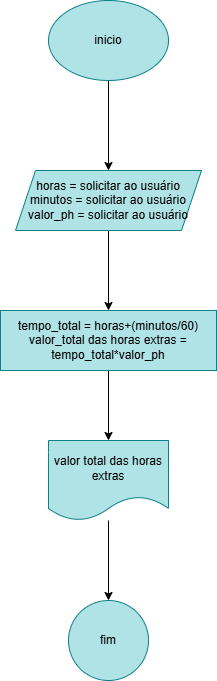

The diagram above was exported from draw.io. Its source (the exported page's mxGraphModel, read from the mxfile embedded in the PNG):
<mxGraphModel dx="880" dy="460" grid="1" gridSize="10" guides="1" tooltips="1" connect="1" arrows="1" fold="1" page="1" pageScale="1" pageWidth="827" pageHeight="1169" math="0" shadow="0">
  <root>
    <mxCell id="0" />
    <mxCell id="1" parent="0" />
    <mxCell id="aWyOBRJXslXyDOz51FoL-3" value="" style="edgeStyle=orthogonalEdgeStyle;rounded=0;orthogonalLoop=1;jettySize=auto;html=1;" edge="1" parent="1" source="aWyOBRJXslXyDOz51FoL-1" target="aWyOBRJXslXyDOz51FoL-2">
      <mxGeometry relative="1" as="geometry" />
    </mxCell>
    <mxCell id="aWyOBRJXslXyDOz51FoL-1" value="inicio" style="ellipse;whiteSpace=wrap;html=1;fillColor=#b0e3e6;strokeColor=#0e8088;" vertex="1" parent="1">
      <mxGeometry x="354" y="10" width="120" height="80" as="geometry" />
    </mxCell>
    <mxCell id="aWyOBRJXslXyDOz51FoL-5" value="" style="edgeStyle=orthogonalEdgeStyle;rounded=0;orthogonalLoop=1;jettySize=auto;html=1;" edge="1" parent="1" source="aWyOBRJXslXyDOz51FoL-2" target="aWyOBRJXslXyDOz51FoL-4">
      <mxGeometry relative="1" as="geometry" />
    </mxCell>
    <mxCell id="aWyOBRJXslXyDOz51FoL-2" value="horas = solicitar ao usuário&lt;div&gt;minutos =&amp;nbsp;&lt;span style=&quot;background-color: transparent; color: light-dark(rgb(0, 0, 0), rgb(255, 255, 255));&quot;&gt;solicitar ao usuário&lt;/span&gt;&lt;/div&gt;&lt;div&gt;valor_ph =&amp;nbsp;&lt;span style=&quot;background-color: transparent; color: light-dark(rgb(0, 0, 0), rgb(255, 255, 255));&quot;&gt;solicitar ao usuário&lt;/span&gt;&lt;/div&gt;" style="shape=parallelogram;perimeter=parallelogramPerimeter;whiteSpace=wrap;html=1;fixedSize=1;fillColor=#b0e3e6;strokeColor=#0e8088;" vertex="1" parent="1">
      <mxGeometry x="321" y="180" width="186" height="60" as="geometry" />
    </mxCell>
    <mxCell id="aWyOBRJXslXyDOz51FoL-7" value="" style="edgeStyle=orthogonalEdgeStyle;rounded=0;orthogonalLoop=1;jettySize=auto;html=1;" edge="1" parent="1" source="aWyOBRJXslXyDOz51FoL-4" target="aWyOBRJXslXyDOz51FoL-6">
      <mxGeometry relative="1" as="geometry" />
    </mxCell>
    <mxCell id="aWyOBRJXslXyDOz51FoL-4" value="tempo_total = horas+(minutos/60)&lt;div&gt;valor_total das horas extras = tempo_total*valor_ph&lt;/div&gt;" style="whiteSpace=wrap;html=1;fillColor=#b0e3e6;strokeColor=#0e8088;" vertex="1" parent="1">
      <mxGeometry x="306" y="320" width="216" height="60" as="geometry" />
    </mxCell>
    <mxCell id="aWyOBRJXslXyDOz51FoL-9" value="" style="edgeStyle=orthogonalEdgeStyle;rounded=0;orthogonalLoop=1;jettySize=auto;html=1;" edge="1" parent="1" source="aWyOBRJXslXyDOz51FoL-6" target="aWyOBRJXslXyDOz51FoL-8">
      <mxGeometry relative="1" as="geometry" />
    </mxCell>
    <mxCell id="aWyOBRJXslXyDOz51FoL-6" value="valor total das horas extras" style="shape=document;whiteSpace=wrap;html=1;boundedLbl=1;fillColor=#b0e3e6;strokeColor=#0e8088;" vertex="1" parent="1">
      <mxGeometry x="354" y="450" width="120" height="80" as="geometry" />
    </mxCell>
    <mxCell id="aWyOBRJXslXyDOz51FoL-8" value="fim" style="ellipse;whiteSpace=wrap;html=1;fillColor=#b0e3e6;strokeColor=#0e8088;" vertex="1" parent="1">
      <mxGeometry x="374" y="610" width="80" height="80" as="geometry" />
    </mxCell>
  </root>
</mxGraphModel>